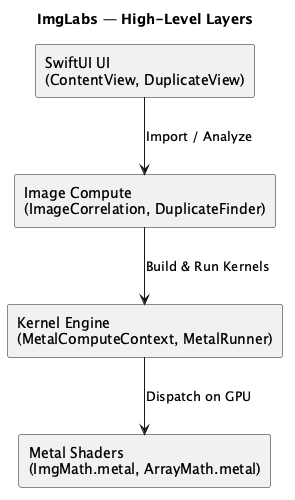

The diagram above was rendered by PlantUML. Its source (embedded in the PNG):
@startuml

' High-level layering of ImgLabs: each layer depends only on the one beneath it
' UI drives image compute, which composes GPU work through the Kernel Engine,
' which ultimately dispatches the raw Metal shader functions

title ImgLabs — High-Level Layers

skinparam componentStyle rectangle
skinparam shadowing false

component "SwiftUI UI\n(ContentView, DuplicateView)" as UI
component "Image Compute\n(ImageCorrelation, DuplicateFinder)" as Compute
component "Kernel Engine\n(MetalComputeContext, MetalRunner)" as Engine
component "Metal Shaders\n(ImgMath.metal, ArrayMath.metal)" as Shaders

UI --> Compute : Import / Analyze
Compute --> Engine : Build & Run Kernels
Engine --> Shaders : Dispatch on GPU

@enduml